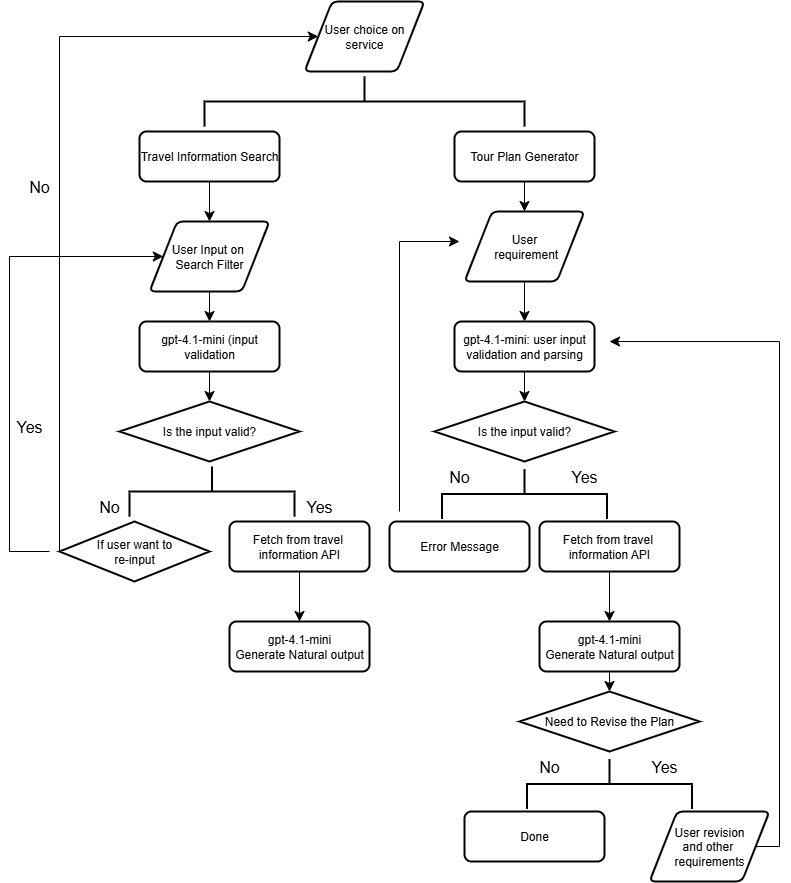

The diagram above was exported from draw.io. Its source (the exported page's mxGraphModel, read from the mxfile embedded in the PNG):
<mxGraphModel dx="2022" dy="1460" grid="1" gridSize="10" guides="1" tooltips="1" connect="1" arrows="1" fold="1" page="1" pageScale="1" pageWidth="850" pageHeight="1100" math="0" shadow="0">
  <root>
    <mxCell id="0" />
    <mxCell id="1" parent="0" />
    <mxCell id="PPldrMwMR013xjqjjVuH-16" value="User choice on service" style="shape=parallelogram;html=1;strokeWidth=2;perimeter=parallelogramPerimeter;whiteSpace=wrap;rounded=1;arcSize=12;size=0.23;" vertex="1" parent="1">
      <mxGeometry x="295" y="110" width="120" height="70" as="geometry" />
    </mxCell>
    <mxCell id="PPldrMwMR013xjqjjVuH-17" value="" style="strokeWidth=2;html=1;shape=mxgraph.flowchart.annotation_2;align=left;labelPosition=right;pointerEvents=1;rotation=90;" vertex="1" parent="1">
      <mxGeometry x="330" y="50" width="50" height="320" as="geometry" />
    </mxCell>
    <mxCell id="PPldrMwMR013xjqjjVuH-27" style="edgeStyle=none;curved=1;rounded=0;orthogonalLoop=1;jettySize=auto;html=1;exitX=0.5;exitY=1;exitDx=0;exitDy=0;entryX=0.5;entryY=0;entryDx=0;entryDy=0;fontSize=12;startSize=8;endSize=8;" edge="1" parent="1" source="PPldrMwMR013xjqjjVuH-21" target="PPldrMwMR013xjqjjVuH-23">
      <mxGeometry relative="1" as="geometry" />
    </mxCell>
    <mxCell id="PPldrMwMR013xjqjjVuH-21" value="Travel Information Search" style="rounded=1;whiteSpace=wrap;html=1;absoluteArcSize=1;arcSize=14;strokeWidth=2;" vertex="1" parent="1">
      <mxGeometry x="130" y="240" width="140" height="50" as="geometry" />
    </mxCell>
    <mxCell id="PPldrMwMR013xjqjjVuH-55" style="edgeStyle=none;curved=1;rounded=0;orthogonalLoop=1;jettySize=auto;html=1;exitX=0.5;exitY=1;exitDx=0;exitDy=0;entryX=0.5;entryY=0;entryDx=0;entryDy=0;fontSize=12;startSize=8;endSize=8;" edge="1" parent="1" source="PPldrMwMR013xjqjjVuH-22" target="PPldrMwMR013xjqjjVuH-54">
      <mxGeometry relative="1" as="geometry" />
    </mxCell>
    <mxCell id="PPldrMwMR013xjqjjVuH-22" value="Tour Plan Generator" style="rounded=1;whiteSpace=wrap;html=1;absoluteArcSize=1;arcSize=14;strokeWidth=2;" vertex="1" parent="1">
      <mxGeometry x="445" y="240" width="140" height="50" as="geometry" />
    </mxCell>
    <mxCell id="PPldrMwMR013xjqjjVuH-28" style="edgeStyle=none;curved=1;rounded=0;orthogonalLoop=1;jettySize=auto;html=1;exitX=0.5;exitY=1;exitDx=0;exitDy=0;entryX=0.5;entryY=0;entryDx=0;entryDy=0;fontSize=12;startSize=8;endSize=8;" edge="1" parent="1" source="PPldrMwMR013xjqjjVuH-23" target="PPldrMwMR013xjqjjVuH-25">
      <mxGeometry relative="1" as="geometry" />
    </mxCell>
    <mxCell id="PPldrMwMR013xjqjjVuH-23" value="User Input on&amp;nbsp;&lt;div&gt;Search Filter&lt;/div&gt;" style="shape=parallelogram;html=1;strokeWidth=2;perimeter=parallelogramPerimeter;whiteSpace=wrap;rounded=1;arcSize=12;size=0.23;" vertex="1" parent="1">
      <mxGeometry x="140" y="330" width="120" height="70" as="geometry" />
    </mxCell>
    <mxCell id="PPldrMwMR013xjqjjVuH-25" value="gpt-4.1-mini (input validation" style="rounded=1;whiteSpace=wrap;html=1;absoluteArcSize=1;arcSize=14;strokeWidth=2;" vertex="1" parent="1">
      <mxGeometry x="130" y="430" width="140" height="50" as="geometry" />
    </mxCell>
    <mxCell id="PPldrMwMR013xjqjjVuH-29" value="Is the input valid?" style="strokeWidth=2;html=1;shape=mxgraph.flowchart.decision;whiteSpace=wrap;" vertex="1" parent="1">
      <mxGeometry x="110" y="510" width="180" height="60" as="geometry" />
    </mxCell>
    <mxCell id="PPldrMwMR013xjqjjVuH-30" style="edgeStyle=none;curved=1;rounded=0;orthogonalLoop=1;jettySize=auto;html=1;exitX=0.5;exitY=1;exitDx=0;exitDy=0;entryX=0.5;entryY=0;entryDx=0;entryDy=0;entryPerimeter=0;fontSize=12;startSize=8;endSize=8;" edge="1" parent="1" source="PPldrMwMR013xjqjjVuH-25" target="PPldrMwMR013xjqjjVuH-29">
      <mxGeometry relative="1" as="geometry" />
    </mxCell>
    <mxCell id="PPldrMwMR013xjqjjVuH-39" value="" style="strokeWidth=2;html=1;shape=mxgraph.flowchart.annotation_2;align=left;labelPosition=right;pointerEvents=1;rotation=90;" vertex="1" parent="1">
      <mxGeometry x="177.5" y="517.5" width="50" height="165" as="geometry" />
    </mxCell>
    <mxCell id="PPldrMwMR013xjqjjVuH-40" value="No" style="text;strokeColor=none;fillColor=none;html=1;align=center;verticalAlign=middle;whiteSpace=wrap;rounded=0;fontSize=16;" vertex="1" parent="1">
      <mxGeometry x="70" y="600" width="60" height="30" as="geometry" />
    </mxCell>
    <mxCell id="PPldrMwMR013xjqjjVuH-41" value="Yes" style="text;strokeColor=none;fillColor=none;html=1;align=center;verticalAlign=middle;whiteSpace=wrap;rounded=0;fontSize=16;" vertex="1" parent="1">
      <mxGeometry x="280" y="600" width="60" height="30" as="geometry" />
    </mxCell>
    <mxCell id="PPldrMwMR013xjqjjVuH-42" value="If user want to&lt;div&gt;re-input&lt;/div&gt;" style="strokeWidth=2;html=1;shape=mxgraph.flowchart.decision;whiteSpace=wrap;" vertex="1" parent="1">
      <mxGeometry x="50" y="630" width="150" height="60" as="geometry" />
    </mxCell>
    <mxCell id="PPldrMwMR013xjqjjVuH-45" value="" style="edgeStyle=elbowEdgeStyle;elbow=horizontal;endArrow=classic;html=1;curved=0;rounded=0;endSize=8;startSize=8;fontSize=12;" edge="1" parent="1" target="PPldrMwMR013xjqjjVuH-23">
      <mxGeometry width="50" height="50" relative="1" as="geometry">
        <mxPoint x="40" y="660" as="sourcePoint" />
        <mxPoint x="120" y="360" as="targetPoint" />
        <Array as="points">
          <mxPoint y="520" />
        </Array>
      </mxGeometry>
    </mxCell>
    <mxCell id="PPldrMwMR013xjqjjVuH-46" value="Yes" style="text;strokeColor=none;fillColor=none;html=1;align=center;verticalAlign=middle;whiteSpace=wrap;rounded=0;fontSize=16;" vertex="1" parent="1">
      <mxGeometry x="-10" y="520" width="60" height="30" as="geometry" />
    </mxCell>
    <mxCell id="PPldrMwMR013xjqjjVuH-47" value="" style="edgeStyle=elbowEdgeStyle;elbow=horizontal;endArrow=classic;html=1;curved=0;rounded=0;endSize=8;startSize=8;fontSize=12;exitX=0;exitY=0.5;exitDx=0;exitDy=0;exitPerimeter=0;" edge="1" parent="1" source="PPldrMwMR013xjqjjVuH-42" target="PPldrMwMR013xjqjjVuH-16">
      <mxGeometry width="50" height="50" relative="1" as="geometry">
        <mxPoint x="-50" y="790" as="sourcePoint" />
        <mxPoint x="20" y="150" as="targetPoint" />
        <Array as="points">
          <mxPoint x="50" y="410" />
        </Array>
      </mxGeometry>
    </mxCell>
    <mxCell id="PPldrMwMR013xjqjjVuH-50" value="No" style="text;strokeColor=none;fillColor=none;html=1;align=center;verticalAlign=middle;whiteSpace=wrap;rounded=0;fontSize=16;" vertex="1" parent="1">
      <mxGeometry y="280" width="60" height="30" as="geometry" />
    </mxCell>
    <mxCell id="PPldrMwMR013xjqjjVuH-53" style="edgeStyle=none;curved=1;rounded=0;orthogonalLoop=1;jettySize=auto;html=1;exitX=0.5;exitY=1;exitDx=0;exitDy=0;entryX=0.5;entryY=0;entryDx=0;entryDy=0;fontSize=12;startSize=8;endSize=8;" edge="1" parent="1" source="PPldrMwMR013xjqjjVuH-51" target="PPldrMwMR013xjqjjVuH-52">
      <mxGeometry relative="1" as="geometry" />
    </mxCell>
    <mxCell id="PPldrMwMR013xjqjjVuH-51" value="Fetch from travel&amp;nbsp;&lt;div&gt;information API&lt;/div&gt;" style="rounded=1;whiteSpace=wrap;html=1;absoluteArcSize=1;arcSize=14;strokeWidth=2;" vertex="1" parent="1">
      <mxGeometry x="220" y="630" width="140" height="50" as="geometry" />
    </mxCell>
    <mxCell id="PPldrMwMR013xjqjjVuH-52" value="&lt;div&gt;gpt-4.1-mini&lt;/div&gt;Generate Natural output" style="rounded=1;whiteSpace=wrap;html=1;absoluteArcSize=1;arcSize=14;strokeWidth=2;" vertex="1" parent="1">
      <mxGeometry x="220" y="730" width="140" height="50" as="geometry" />
    </mxCell>
    <mxCell id="PPldrMwMR013xjqjjVuH-57" style="edgeStyle=none;curved=1;rounded=0;orthogonalLoop=1;jettySize=auto;html=1;exitX=0.5;exitY=1;exitDx=0;exitDy=0;entryX=0.5;entryY=0;entryDx=0;entryDy=0;fontSize=12;startSize=8;endSize=8;" edge="1" parent="1" source="PPldrMwMR013xjqjjVuH-54" target="PPldrMwMR013xjqjjVuH-56">
      <mxGeometry relative="1" as="geometry" />
    </mxCell>
    <mxCell id="PPldrMwMR013xjqjjVuH-54" value="User&lt;div&gt;&amp;nbsp;requirement&lt;/div&gt;" style="shape=parallelogram;html=1;strokeWidth=2;perimeter=parallelogramPerimeter;whiteSpace=wrap;rounded=1;arcSize=12;size=0.23;" vertex="1" parent="1">
      <mxGeometry x="455" y="320" width="120" height="70" as="geometry" />
    </mxCell>
    <mxCell id="PPldrMwMR013xjqjjVuH-56" value="gpt-4.1-mini: user input validation and parsing" style="rounded=1;whiteSpace=wrap;html=1;absoluteArcSize=1;arcSize=14;strokeWidth=2;" vertex="1" parent="1">
      <mxGeometry x="445" y="430" width="140" height="50" as="geometry" />
    </mxCell>
    <mxCell id="PPldrMwMR013xjqjjVuH-58" value="Is the input valid?" style="strokeWidth=2;html=1;shape=mxgraph.flowchart.decision;whiteSpace=wrap;" vertex="1" parent="1">
      <mxGeometry x="425" y="510" width="180" height="60" as="geometry" />
    </mxCell>
    <mxCell id="PPldrMwMR013xjqjjVuH-60" style="edgeStyle=none;curved=1;rounded=0;orthogonalLoop=1;jettySize=auto;html=1;exitX=0.5;exitY=1;exitDx=0;exitDy=0;entryX=0.5;entryY=0;entryDx=0;entryDy=0;entryPerimeter=0;fontSize=12;startSize=8;endSize=8;" edge="1" parent="1" source="PPldrMwMR013xjqjjVuH-56" target="PPldrMwMR013xjqjjVuH-58">
      <mxGeometry relative="1" as="geometry" />
    </mxCell>
    <mxCell id="PPldrMwMR013xjqjjVuH-65" value="Error Message" style="rounded=1;whiteSpace=wrap;html=1;absoluteArcSize=1;arcSize=14;strokeWidth=2;" vertex="1" parent="1">
      <mxGeometry x="380" y="630" width="140" height="50" as="geometry" />
    </mxCell>
    <mxCell id="PPldrMwMR013xjqjjVuH-66" value="" style="strokeWidth=2;html=1;shape=mxgraph.flowchart.annotation_2;align=left;labelPosition=right;pointerEvents=1;rotation=90;" vertex="1" parent="1">
      <mxGeometry x="490" y="520" width="50" height="165" as="geometry" />
    </mxCell>
    <mxCell id="PPldrMwMR013xjqjjVuH-68" value="No" style="text;strokeColor=none;fillColor=none;html=1;align=center;verticalAlign=middle;whiteSpace=wrap;rounded=0;fontSize=16;" vertex="1" parent="1">
      <mxGeometry x="420" y="570" width="60" height="30" as="geometry" />
    </mxCell>
    <mxCell id="PPldrMwMR013xjqjjVuH-69" value="Yes" style="text;strokeColor=none;fillColor=none;html=1;align=center;verticalAlign=middle;whiteSpace=wrap;rounded=0;fontSize=16;" vertex="1" parent="1">
      <mxGeometry x="545" y="570" width="60" height="30" as="geometry" />
    </mxCell>
    <mxCell id="PPldrMwMR013xjqjjVuH-71" value="" style="edgeStyle=elbowEdgeStyle;elbow=horizontal;endArrow=classic;html=1;curved=0;rounded=0;endSize=8;startSize=8;fontSize=12;" edge="1" parent="1">
      <mxGeometry width="50" height="50" relative="1" as="geometry">
        <mxPoint x="390" y="620" as="sourcePoint" />
        <mxPoint x="450" y="350" as="targetPoint" />
        <Array as="points">
          <mxPoint x="390" y="480" />
        </Array>
      </mxGeometry>
    </mxCell>
    <mxCell id="PPldrMwMR013xjqjjVuH-73" style="edgeStyle=none;curved=1;rounded=0;orthogonalLoop=1;jettySize=auto;html=1;exitX=0.5;exitY=1;exitDx=0;exitDy=0;entryX=0.5;entryY=0;entryDx=0;entryDy=0;fontSize=12;startSize=8;endSize=8;" edge="1" parent="1" source="PPldrMwMR013xjqjjVuH-74" target="PPldrMwMR013xjqjjVuH-75">
      <mxGeometry relative="1" as="geometry" />
    </mxCell>
    <mxCell id="PPldrMwMR013xjqjjVuH-74" value="Fetch from travel&amp;nbsp;&lt;div&gt;information API&lt;/div&gt;" style="rounded=1;whiteSpace=wrap;html=1;absoluteArcSize=1;arcSize=14;strokeWidth=2;" vertex="1" parent="1">
      <mxGeometry x="530" y="630" width="140" height="50" as="geometry" />
    </mxCell>
    <mxCell id="PPldrMwMR013xjqjjVuH-83" style="edgeStyle=none;curved=1;rounded=0;orthogonalLoop=1;jettySize=auto;html=1;exitX=0.5;exitY=1;exitDx=0;exitDy=0;fontSize=12;startSize=8;endSize=8;entryX=0.5;entryY=0;entryDx=0;entryDy=0;entryPerimeter=0;" edge="1" parent="1" source="PPldrMwMR013xjqjjVuH-75" target="PPldrMwMR013xjqjjVuH-81">
      <mxGeometry relative="1" as="geometry">
        <mxPoint x="600.5263157894738" y="790" as="targetPoint" />
      </mxGeometry>
    </mxCell>
    <mxCell id="PPldrMwMR013xjqjjVuH-75" value="&lt;div&gt;gpt-4.1-mini&lt;/div&gt;Generate Natural output" style="rounded=1;whiteSpace=wrap;html=1;absoluteArcSize=1;arcSize=14;strokeWidth=2;" vertex="1" parent="1">
      <mxGeometry x="530" y="730" width="140" height="50" as="geometry" />
    </mxCell>
    <mxCell id="PPldrMwMR013xjqjjVuH-78" value="" style="edgeStyle=elbowEdgeStyle;elbow=horizontal;endArrow=classic;html=1;curved=0;rounded=0;endSize=8;startSize=8;fontSize=12;exitX=1;exitY=0.5;exitDx=0;exitDy=0;" edge="1" parent="1" source="PPldrMwMR013xjqjjVuH-79">
      <mxGeometry width="50" height="50" relative="1" as="geometry">
        <mxPoint x="770" y="930" as="sourcePoint" />
        <mxPoint x="600" y="450" as="targetPoint" />
        <Array as="points">
          <mxPoint x="770" y="640" />
        </Array>
      </mxGeometry>
    </mxCell>
    <mxCell id="PPldrMwMR013xjqjjVuH-79" value="User revision&lt;div&gt;and other&amp;nbsp;&lt;/div&gt;&lt;div&gt;requirements&lt;/div&gt;" style="shape=parallelogram;html=1;strokeWidth=2;perimeter=parallelogramPerimeter;whiteSpace=wrap;rounded=1;arcSize=12;size=0.23;" vertex="1" parent="1">
      <mxGeometry x="640" y="920" width="120" height="70" as="geometry" />
    </mxCell>
    <mxCell id="PPldrMwMR013xjqjjVuH-81" value="Need to Revise the Plan" style="strokeWidth=2;html=1;shape=mxgraph.flowchart.decision;whiteSpace=wrap;" vertex="1" parent="1">
      <mxGeometry x="510" y="800" width="180" height="60" as="geometry" />
    </mxCell>
    <mxCell id="PPldrMwMR013xjqjjVuH-82" value="" style="strokeWidth=2;html=1;shape=mxgraph.flowchart.annotation_2;align=left;labelPosition=right;pointerEvents=1;rotation=90;" vertex="1" parent="1">
      <mxGeometry x="575" y="810" width="50" height="165" as="geometry" />
    </mxCell>
    <mxCell id="PPldrMwMR013xjqjjVuH-84" value="No" style="text;strokeColor=none;fillColor=none;html=1;align=center;verticalAlign=middle;whiteSpace=wrap;rounded=0;fontSize=16;" vertex="1" parent="1">
      <mxGeometry x="510" y="860" width="60" height="30" as="geometry" />
    </mxCell>
    <mxCell id="PPldrMwMR013xjqjjVuH-85" value="Yes" style="text;strokeColor=none;fillColor=none;html=1;align=center;verticalAlign=middle;whiteSpace=wrap;rounded=0;fontSize=16;" vertex="1" parent="1">
      <mxGeometry x="625" y="860" width="60" height="30" as="geometry" />
    </mxCell>
    <mxCell id="PPldrMwMR013xjqjjVuH-86" value="Done" style="rounded=1;whiteSpace=wrap;html=1;absoluteArcSize=1;arcSize=14;strokeWidth=2;" vertex="1" parent="1">
      <mxGeometry x="455" y="920" width="140" height="50" as="geometry" />
    </mxCell>
  </root>
</mxGraphModel>